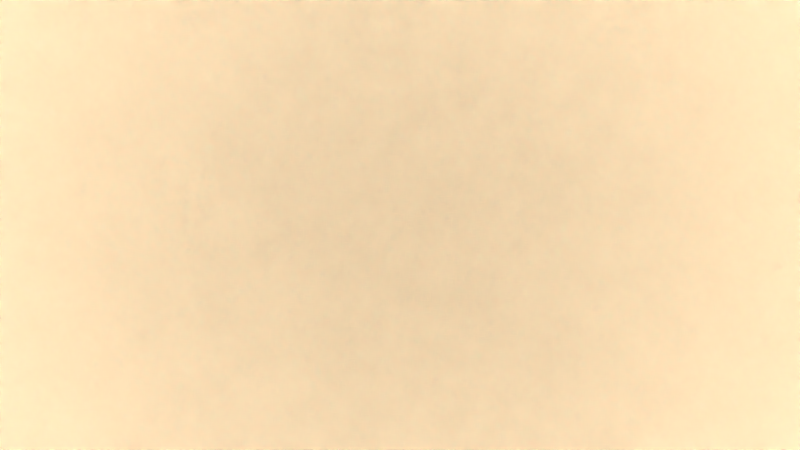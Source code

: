 # Source: 5Szene-V7.blend  (saved by Blender 2.72.0; exported with 4.5.12 LTS)
import bpy
from mathutils import Matrix  # noqa: F401  (used for matrix-valued properties, if any)

bpy.ops.wm.read_factory_settings(use_empty=True)
scene = bpy.context.scene
scene.name = 'Scene'

# ---- collections
col_collection_1 = bpy.data.collections.new('Collection 1'); scene.collection.children.link(col_collection_1)
col_dalek = bpy.data.collections.new('Dalek')  # instanced only; not linked into the scene
col_ground = bpy.data.collections.new('ground')  # instanced only; not linked into the scene
col_tree_001 = bpy.data.collections.new('tree.001')  # instanced only; not linked into the scene
col_treeleavesoff = bpy.data.collections.new('treeleavesoff')  # instanced only; not linked into the scene

# ---- images (referenced by path relative to the original .blend; pixels are not part of the script)
import os
ASSET_DIR = os.environ.get("B2B_ASSET_DIR", "")  # directory of the original .blend (textures are referenced by path, not embedded)
HERE = os.path.dirname(os.path.abspath(__file__))  # packed textures are extracted next to this script under _unpacked/

def load_image(name, relpath, width, height, colorspace="sRGB"):
    """Load a texture the original file referenced (path relative to the .blend, or extracted next to this script)."""
    p = next((c for c in (os.path.join(HERE, relpath), os.path.join(ASSET_DIR, relpath)) if relpath and os.path.exists(c)), "")
    if p:
        img = bpy.data.images.load(p, check_existing=True)
        img.name = name
    else:  # same state as the original file: an image datablock whose file is absent (Cycles renders it pink)
        img = bpy.data.images.new(name, width, height)
        img.source = "FILE"
        img.filepath = "//" + (relpath or name)
    img.colorspace_settings.name = colorspace
    return img
img_sunset_gradient_1357918076_75_jpg_001 = load_image('Sunset-Gradient-1357918076_75.jpg.001', 'Sunset-Gradient-1357918076_75.jpg', 1024, 1024, 'sRGB')

# ---- materials (node trees are filled in below, after node groups)
mat_material_002 = bpy.data.materials.new('Material.002')
mat_material_002.alpha_threshold = 0.0
mat_material_002.roughness = 0.5
mat_material_001 = bpy.data.materials.new('Material.001')
mat_material_001.alpha_threshold = 0.0
mat_material_001.roughness = 0.5

# ---- material node trees
mat_material_002.use_nodes = True; mat_material_002.node_tree.nodes.clear()
_N = mat_material_002.node_tree.nodes; _L = mat_material_002.node_tree.links
n0 = _N.new('ShaderNodeOutputMaterial'); n0.name = 'Material Output'; n0.location = (300, 300)
n1 = _N.new('ShaderNodeEmission'); n1.name = 'Emission'; n1.location = (110, 300)
n1.inputs[0].default_value = (1.0, 0.7588, 0.4701, 1.0)
n1.inputs[1].default_value = 20.0
_L.new(n1.outputs[0], n0.inputs[0])
n0.is_active_output = True
mat_material_001.use_nodes = True; mat_material_001.node_tree.nodes.clear()
_N = mat_material_001.node_tree.nodes; _L = mat_material_001.node_tree.links
n0 = _N.new('ShaderNodeOutputMaterial'); n0.name = 'Material Output'; n0.location = (300, 300)
n1 = _N.new('ShaderNodeTexImage'); n1.name = 'Image Texture'; n1.location = (-180, 300)
n1.width = 140
n1.image = img_sunset_gradient_1357918076_75_jpg_001
n2 = _N.new('ShaderNodeEmission'); n2.name = 'Emission'; n2.location = (110, 300)
n2.inputs[1].default_value = 0.5
_L.new(n2.outputs[0], n0.inputs[0])
_L.new(n1.outputs[0], n2.inputs[0])
n0.is_active_output = True

# ---- cameras
cam_camera = bpy.data.cameras.new('Camera')
cam_camera.clip_end = 100.0
cam_camera.lens = 35.0
cam_camera.sensor_width = 32.0
cam_camera.sensor_height = 18.0
cam_camera.ortho_scale = 7.314
cam_camera.dof.use_dof = True
cam_camera.dof.focus_distance = 0.0
cam_camera.dof.aperture_fstop = 1.75

# ---- lights
light_lamp = bpy.data.lights.new('Lamp', 'AREA')
light_lamp.transmission_factor = 0.0
light_lamp.cutoff_distance = 30.0
light_lamp.energy = 78.54
light_lamp.shadow_buffer_clip_start = 1.001
light_lamp.shadow_soft_size = 30.0
light_lamp.shadow_maximum_resolution = 0.006
light_lamp.use_absolute_resolution = True
light_lamp.size = 30.0
light_lamp.size_y = 1.0
light_lamp.cycles.use_multiple_importance_sampling = False

# ---- meshes
me_plane_002 = bpy.data.meshes.new('Plane.002')
me_plane_002.from_pydata([(-1.0, -1.0, 0.0), (1.0, -1.0, 0.0), (-1.0, 1.0, 0.0), (1.0, 1.0, 0.0)], [], [(0, 1, 3, 2)])
me_plane_002.materials.append(mat_material_002)
me_plane_002.use_remesh_preserve_volume = False
me_plane_002.use_remesh_preserve_attributes = False
me_plane_002.use_mirror_vertex_groups = False
me_plane_002.update()
me_plane_001 = bpy.data.meshes.new('Plane.001')
me_plane_001.from_pydata([(-1.0, -1.0, 0.0), (1.0, -1.0, 0.0), (-1.0, 1.0, 0.0), (1.0, 1.0, 0.0)], [], [(0, 1, 3, 2)])
_uv = me_plane_001.uv_layers.new(name='UVMap')
_uv.uv.foreach_set('vector', [0.0001, 9.998e-05, 0.9999, 9.998e-05, 0.9999, 0.9999, 9.998e-05, 0.9999])
me_plane_001.materials.append(mat_material_001)
me_plane_001.use_remesh_preserve_volume = False
me_plane_001.use_remesh_preserve_attributes = False
me_plane_001.use_mirror_vertex_groups = False
me_plane_001.update()

# ---- objects
ob_plane_001 = bpy.data.objects.new('Plane.001', me_plane_002)
ob_plane = bpy.data.objects.new('Plane', me_plane_001)
ob_dalek = bpy.data.objects.new('Dalek', None)
ob_ground = bpy.data.objects.new('ground', None)
ob_lamp = bpy.data.objects.new('Lamp', light_lamp)
ob_tree_026 = bpy.data.objects.new('tree.026', None)
ob_tree_024 = bpy.data.objects.new('tree.024', None)
ob_tree_023 = bpy.data.objects.new('tree.023', None)
ob_tree_022 = bpy.data.objects.new('tree.022', None)
ob_tree_020 = bpy.data.objects.new('tree.020', None)
ob_tree_019 = bpy.data.objects.new('tree.019', None)
ob_tree_018 = bpy.data.objects.new('tree.018', None)
ob_tree_015 = bpy.data.objects.new('tree.015', None)
ob_tree_010 = bpy.data.objects.new('tree.010', None)
ob_tree_009 = bpy.data.objects.new('tree.009', None)
ob_tree_007 = bpy.data.objects.new('tree.007', None)
ob_tree_006 = bpy.data.objects.new('tree.006', None)
ob_tree_004 = bpy.data.objects.new('tree.004', None)
ob_tree_001 = bpy.data.objects.new('tree.001', None)
ob_treeleavesoff_004 = bpy.data.objects.new('treeleavesoff.004', None)
ob_camera = bpy.data.objects.new('Camera', cam_camera)

# ---- transforms, parenting, visibility, modifiers, constraints
ob_plane_001.location = (68.94, 69.07, 133.8)
ob_plane_001.rotation_euler = (0.4101, 0.1427, -1.389)
ob_plane_001.scale = (69.64, 69.64, 69.64)
ob_plane_001.lineart.crease_threshold = 0.0
ob_plane.location = (-52.78, 41.85, 17.54)
ob_plane.rotation_euler = (4.853, -0.1065, -2.141)
ob_plane.scale = (50.14, -19.5, 17.8)
ob_plane.lineart.crease_threshold = 0.0
ob_dalek.location = (16.15, -3.526, 17.45)
ob_dalek.rotation_euler = (-0.0723, 0.1026, 1.034)
ob_dalek.empty_image_offset = (0.0, 0.0)
ob_dalek.show_instancer_for_render = False
ob_dalek.instance_type = 'COLLECTION'
ob_dalek.lineart.crease_threshold = 0.0
ob_ground.location = (0.0, 0.0, -4.23)
ob_ground.rotation_euler = (0.0, -0.0, 2.494)
ob_ground.scale = (22.95, 22.95, 22.95)
ob_ground.empty_image_offset = (0.0, 0.0)
ob_ground.show_instancer_for_render = False
ob_ground.instance_type = 'COLLECTION'
ob_ground.lineart.crease_threshold = 0.0
ob_lamp.parent = ob_ground
ob_lamp.matrix_parent_inverse = Matrix(((-0.02613, 0.03487, 0.0, 0.0), (-0.03487, -0.02613, 0.0, 0.0), (0.0, 0.0, 0.04357, 0.1843), (0.0, 0.0, 0.0, 1.0)))
ob_lamp.location = (9.679, -17.6, 31.24)
ob_lamp.rotation_euler = (-1.038, -0.357, 3.906)
ob_lamp.scale = (0.5556, 0.5556, 0.5556)
ob_lamp.lock_rotations_4d = False
ob_lamp.empty_display_type = 'ARROWS'
ob_lamp.color = (0.0, 0.0, 0.0, 0.0)
ob_lamp.lineart.crease_threshold = 0.0
ob_tree_026.parent = ob_ground
ob_tree_026.matrix_parent_inverse = Matrix(((0.04355, 0.001496, 0.0, 0.0), (-0.001496, 0.04355, 0.0, 0.0), (0.0, 0.0, 0.04357, 0.1843), (0.0, 0.0, 0.0, 1.0)))
ob_tree_026.location = (-48.01, 2.272, 3.495)
ob_tree_026.rotation_euler = (-0.06056, 0.008148, 0.3388)
ob_tree_026.scale = (18.77, 18.77, 18.77)
ob_tree_026.empty_image_offset = (0.0, 0.0)
ob_tree_026.show_instancer_for_render = False
ob_tree_026.instance_type = 'COLLECTION'
ob_tree_026.lineart.crease_threshold = 0.0
ob_tree_024.parent = ob_ground
ob_tree_024.matrix_parent_inverse = Matrix(((0.04355, 0.001496, 0.0, 0.0), (-0.001496, 0.04355, 0.0, 0.0), (0.0, 0.0, 0.04357, 0.1843), (0.0, 0.0, 0.0, 1.0)))
ob_tree_024.location = (2.787, -56.78, 1.871)
ob_tree_024.rotation_euler = (0.0, -0.0, 0.3479)
ob_tree_024.scale = (18.77, 18.77, 18.77)
ob_tree_024.empty_image_offset = (0.0, 0.0)
ob_tree_024.show_instancer_for_render = False
ob_tree_024.instance_type = 'COLLECTION'
ob_tree_024.lineart.crease_threshold = 0.0
ob_tree_023.parent = ob_ground
ob_tree_023.matrix_parent_inverse = Matrix(((0.04355, 0.001496, 0.0, 0.0), (-0.001496, 0.04355, 0.0, 0.0), (0.0, 0.0, 0.04357, 0.1843), (0.0, 0.0, 0.0, 1.0)))
ob_tree_023.location = (-17.21, -59.82, 2.537)
ob_tree_023.rotation_euler = (0.0, -0.0, 0.3479)
ob_tree_023.scale = (16.02, 16.02, 16.02)
ob_tree_023.empty_image_offset = (0.0, 0.0)
ob_tree_023.show_instancer_for_render = False
ob_tree_023.instance_type = 'COLLECTION'
ob_tree_023.lineart.crease_threshold = 0.0
ob_tree_022.parent = ob_ground
ob_tree_022.matrix_parent_inverse = Matrix(((0.04355, 0.001496, 0.0, 0.0), (-0.001496, 0.04355, 0.0, 0.0), (0.0, 0.0, 0.04357, 0.1843), (0.0, 0.0, 0.0, 1.0)))
ob_tree_022.location = (32.82, -47.88, -0.8635)
ob_tree_022.rotation_euler = (0.0, -0.0, -0.7614)
ob_tree_022.scale = (18.77, 18.77, 18.77)
ob_tree_022.empty_image_offset = (0.0, 0.0)
ob_tree_022.show_instancer_for_render = False
ob_tree_022.instance_type = 'COLLECTION'
ob_tree_022.lineart.crease_threshold = 0.0
ob_tree_020.parent = ob_ground
ob_tree_020.matrix_parent_inverse = Matrix(((0.04355, 0.001496, 0.0, 0.0), (-0.001496, 0.04355, 0.0, 0.0), (0.0, 0.0, 0.04357, 0.1843), (0.0, 0.0, 0.0, 1.0)))
ob_tree_020.location = (57.86, 14.02, 8.101)
ob_tree_020.rotation_euler = (0.0, -0.0, 0.3479)
ob_tree_020.scale = (18.77, 18.77, 18.77)
ob_tree_020.empty_image_offset = (0.0, 0.0)
ob_tree_020.show_instancer_for_render = False
ob_tree_020.instance_type = 'COLLECTION'
ob_tree_020.lineart.crease_threshold = 0.0
ob_tree_019.parent = ob_ground
ob_tree_019.matrix_parent_inverse = Matrix(((0.04355, 0.001496, 0.0, 0.0), (-0.001496, 0.04355, 0.0, 0.0), (0.0, 0.0, 0.04357, 0.1843), (0.0, 0.0, 0.0, 1.0)))
ob_tree_019.location = (34.76, 15.08, 7.503)
ob_tree_019.rotation_euler = (0.01645, 0.1186, -1.255)
ob_tree_019.scale = (18.77, 18.77, 18.77)
ob_tree_019.empty_image_offset = (0.0, 0.0)
ob_tree_019.show_instancer_for_render = False
ob_tree_019.instance_type = 'COLLECTION'
ob_tree_019.lineart.crease_threshold = 0.0
ob_tree_018.parent = ob_ground
ob_tree_018.matrix_parent_inverse = Matrix(((0.04355, 0.001496, 0.0, 0.0), (-0.001496, 0.04355, 0.0, 0.0), (0.0, 0.0, 0.04357, 0.1843), (0.0, 0.0, 0.0, 1.0)))
ob_tree_018.location = (55.27, 27.76, 8.088)
ob_tree_018.rotation_euler = (0.008538, 0.1821, -1.351)
ob_tree_018.scale = (18.77, 18.77, 18.77)
ob_tree_018.empty_image_offset = (0.0, 0.0)
ob_tree_018.show_instancer_for_render = False
ob_tree_018.instance_type = 'COLLECTION'
ob_tree_018.lineart.crease_threshold = 0.0
ob_tree_015.parent = ob_ground
ob_tree_015.matrix_parent_inverse = Matrix(((0.04355, 0.001496, 0.0, 0.0), (-0.001496, 0.04355, 0.0, 0.0), (0.0, 0.0, 0.04357, 0.1843), (0.0, 0.0, 0.0, 1.0)))
ob_tree_015.location = (-51.12, -22.69, -0.5587)
ob_tree_015.rotation_euler = (0.0, -0.0, -0.6984)
ob_tree_015.scale = (18.77, 18.77, 18.77)
ob_tree_015.empty_image_offset = (0.0, 0.0)
ob_tree_015.show_instancer_for_render = False
ob_tree_015.instance_type = 'COLLECTION'
ob_tree_015.lineart.crease_threshold = 0.0
ob_tree_010.parent = ob_ground
ob_tree_010.matrix_parent_inverse = Matrix(((0.04355, 0.001496, 0.0, 0.0), (-0.001496, 0.04355, 0.0, 0.0), (0.0, 0.0, 0.04357, 0.1843), (0.0, 0.0, 0.0, 1.0)))
ob_tree_010.location = (56.22, -16.77, 5.821)
ob_tree_010.rotation_euler = (0.0, -0.0, 0.3479)
ob_tree_010.scale = (18.77, 18.77, 18.77)
ob_tree_010.empty_image_offset = (0.0, 0.0)
ob_tree_010.show_instancer_for_render = False
ob_tree_010.instance_type = 'COLLECTION'
ob_tree_010.lineart.crease_threshold = 0.0
ob_tree_009.parent = ob_ground
ob_tree_009.matrix_parent_inverse = Matrix(((0.04355, 0.001496, 0.0, 0.0), (-0.001496, 0.04355, 0.0, 0.0), (0.0, 0.0, 0.04357, 0.1843), (0.0, 0.0, 0.0, 1.0)))
ob_tree_009.location = (14.47, -26.01, -2.045)
ob_tree_009.rotation_euler = (0.0, -0.0, 0.3479)
ob_tree_009.scale = (18.77, 18.77, 18.77)
ob_tree_009.empty_image_offset = (0.0, 0.0)
ob_tree_009.show_instancer_for_render = False
ob_tree_009.instance_type = 'COLLECTION'
ob_tree_009.lineart.crease_threshold = 0.0
ob_tree_007.parent = ob_ground
ob_tree_007.matrix_parent_inverse = Matrix(((0.04355, 0.001496, 0.0, 0.0), (-0.001496, 0.04355, 0.0, 0.0), (0.0, 0.0, 0.04357, 0.1843), (0.0, 0.0, 0.0, 1.0)))
ob_tree_007.location = (-35.46, 43.76, 2.229)
ob_tree_007.rotation_euler = (-0.0894, 0.04737, 0.3311)
ob_tree_007.scale = (18.77, 18.77, 18.77)
ob_tree_007.empty_image_offset = (0.0, 0.0)
ob_tree_007.show_instancer_for_render = False
ob_tree_007.instance_type = 'COLLECTION'
ob_tree_007.lineart.crease_threshold = 0.0
ob_tree_006.parent = ob_ground
ob_tree_006.matrix_parent_inverse = Matrix(((0.04355, 0.001496, 0.0, 0.0), (-0.001496, 0.04355, 0.0, 0.0), (0.0, 0.0, 0.04357, 0.1843), (0.0, 0.0, 0.0, 1.0)))
ob_tree_006.location = (12.62, 54.09, -0.3409)
ob_tree_006.rotation_euler = (0.008142, 0.08053, 0.3365)
ob_tree_006.scale = (18.77, 18.77, 18.77)
ob_tree_006.empty_image_offset = (0.0, 0.0)
ob_tree_006.show_instancer_for_render = False
ob_tree_006.instance_type = 'COLLECTION'
ob_tree_006.lineart.crease_threshold = 0.0
ob_tree_004.parent = ob_ground
ob_tree_004.matrix_parent_inverse = Matrix(((0.04355, 0.001496, 0.0, 0.0), (-0.001496, 0.04355, 0.0, 0.0), (0.0, 0.0, 0.04357, 0.1843), (0.0, 0.0, 0.0, 1.0)))
ob_tree_004.location = (-3.94, 27.68, 0.3617)
ob_tree_004.rotation_euler = (-0.002995, 0.1684, 0.3228)
ob_tree_004.scale = (18.77, 18.77, 18.77)
ob_tree_004.empty_image_offset = (0.0, 0.0)
ob_tree_004.show_instancer_for_render = False
ob_tree_004.instance_type = 'COLLECTION'
ob_tree_004.lineart.crease_threshold = 0.0
ob_tree_001.parent = ob_ground
ob_tree_001.matrix_parent_inverse = Matrix(((0.04355, 0.001496, 0.0, 0.0), (-0.001496, 0.04355, 0.0, 0.0), (0.0, 0.0, 0.04357, 0.1843), (0.0, 0.0, 0.0, 1.0)))
ob_tree_001.location = (-35.79, -43.71, 1.42)
ob_tree_001.rotation_euler = (0.0, -0.0, 0.3479)
ob_tree_001.scale = (18.77, 18.77, 18.77)
ob_tree_001.empty_image_offset = (0.0, 0.0)
ob_tree_001.show_instancer_for_render = False
ob_tree_001.instance_type = 'COLLECTION'
ob_tree_001.lineart.crease_threshold = 0.0
ob_treeleavesoff_004.parent = ob_ground
ob_treeleavesoff_004.matrix_parent_inverse = Matrix(((-0.02613, 0.03487, 0.0, 0.0), (-0.03487, -0.02613, 0.0, 0.0), (0.0, 0.0, 0.04357, 0.1843), (0.0, 0.0, 0.0, 1.0)))
ob_treeleavesoff_004.location = (6.403, -49.39, -0.05613)
ob_treeleavesoff_004.rotation_euler = (6.056e-05, 0.07078, 0.3116)
ob_treeleavesoff_004.scale = (19.56, 19.56, 19.56)
ob_treeleavesoff_004.empty_image_offset = (0.0, 0.0)
ob_treeleavesoff_004.show_instancer_for_render = False
ob_treeleavesoff_004.instance_type = 'COLLECTION'
ob_treeleavesoff_004.lineart.crease_threshold = 0.0
ob_camera.location = (18.84, -4.78, 18.72)
ob_camera.rotation_euler = (1.426, 0.1039, -24.07)
ob_camera.lock_rotations_4d = False
ob_camera.empty_display_type = 'ARROWS'
ob_camera.color = (0.0, 0.0, 0.0, 0.0)
ob_camera.display_type = 'WIRE'
ob_camera.lineart.crease_threshold = 0.0
cam_camera.dof.focus_object = None
ob_dalek.instance_collection = col_dalek
ob_ground.instance_collection = None
ob_tree_026.instance_collection = col_tree_001
ob_tree_024.instance_collection = col_tree_001
ob_tree_023.instance_collection = col_tree_001
ob_tree_022.instance_collection = col_tree_001
ob_tree_020.instance_collection = col_tree_001
ob_tree_019.instance_collection = col_tree_001
ob_tree_018.instance_collection = col_tree_001
ob_tree_015.instance_collection = col_tree_001
ob_tree_010.instance_collection = col_tree_001
ob_tree_009.instance_collection = col_tree_001
ob_tree_007.instance_collection = col_tree_001
ob_tree_006.instance_collection = col_tree_001
ob_tree_004.instance_collection = col_tree_001
ob_tree_001.instance_collection = col_tree_001
ob_treeleavesoff_004.instance_collection = col_treeleavesoff

# ---- collection membership
col_collection_1.objects.link(ob_plane_001)
col_collection_1.objects.link(ob_plane)
col_collection_1.objects.link(ob_dalek)
col_collection_1.objects.link(ob_ground)
col_collection_1.objects.link(ob_lamp)
col_collection_1.objects.link(ob_tree_026)
col_collection_1.objects.link(ob_tree_024)
col_collection_1.objects.link(ob_tree_023)
col_collection_1.objects.link(ob_tree_022)
col_collection_1.objects.link(ob_tree_020)
col_collection_1.objects.link(ob_tree_019)
col_collection_1.objects.link(ob_tree_018)
col_collection_1.objects.link(ob_tree_015)
col_collection_1.objects.link(ob_tree_010)
col_collection_1.objects.link(ob_tree_009)
col_collection_1.objects.link(ob_tree_007)
col_collection_1.objects.link(ob_tree_006)
col_collection_1.objects.link(ob_tree_004)
col_collection_1.objects.link(ob_tree_001)
col_collection_1.objects.link(ob_treeleavesoff_004)
col_collection_1.objects.link(ob_camera)

# ---- scene / render settings (as saved in the file)
scene.camera = ob_camera
scene.frame_start = 1; scene.frame_end = 30; scene.frame_set(17)
scene.render.engine = 'CYCLES'
scene.render.image_settings.color_mode = 'RGB'
scene.render.image_settings.compression = 90
scene.render.resolution_percentage = 74
scene.render.dither_intensity = 0.0
scene.render.bake_margin = 2
scene.render.bake_bias = 0.0
scene.cycles.use_denoising = False
scene.cycles.samples = 50
scene.cycles.sampling_pattern = 'TABULATED_SOBOL'
scene.cycles.light_sampling_threshold = 0.0
scene.cycles.use_adaptive_sampling = False
scene.cycles.use_light_tree = False
scene.cycles.blur_glossy = 0.0
scene.cycles.volume_bounces = 1
scene.cycles.pixel_filter_type = 'GAUSSIAN'
scene.cycles.sample_clamp_indirect = 0.0
scene.view_settings.view_transform = 'Standard'
bpy.context.view_layer.update()
